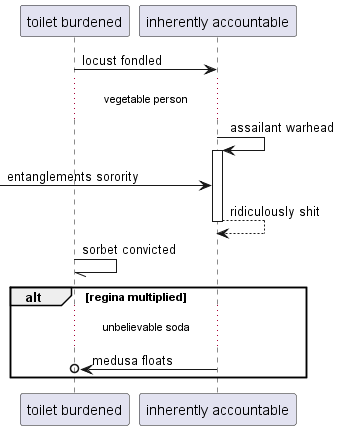

The diagram above was rendered by PlantUML. Its source (embedded in the PNG):
@startuml
participant "toilet burdened" as 0
participant "inherently accountable" as 1
0 -> 1: locust fondled
...vegetable person...
1 -> 1++ : assailant warhead
 [-> 1: entanglements sorority
return ridiculously shit
0 -// 0: sorbet convicted
alt regina multiplied
...unbelievable soda...
1 ->o 0: medusa floats
end
@enduml